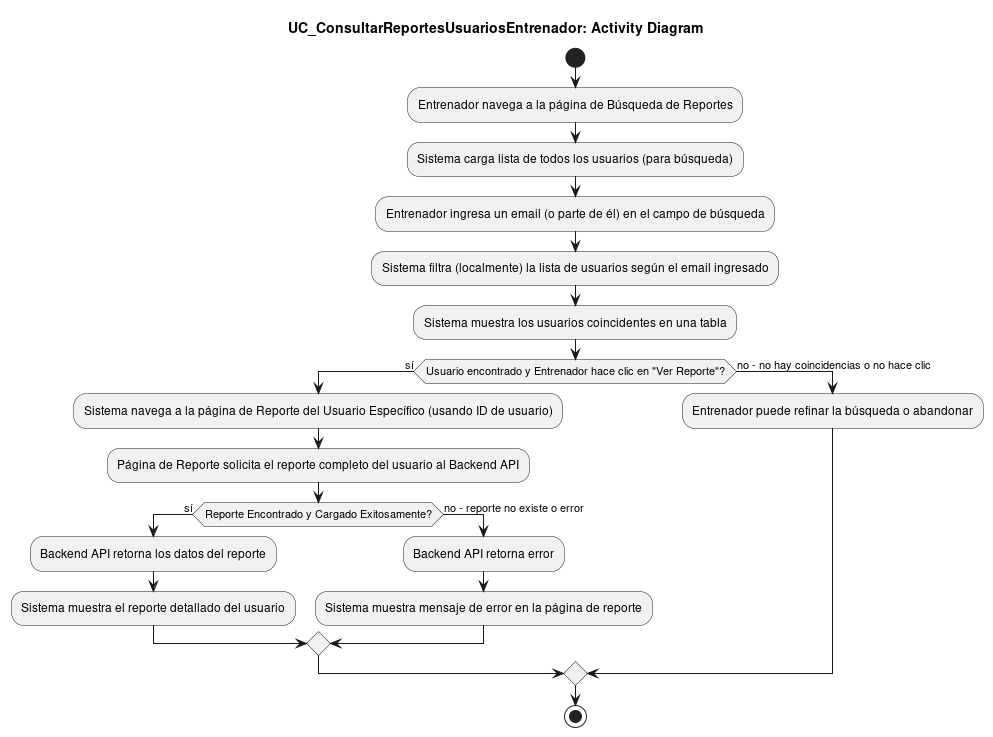

The diagram above was rendered by PlantUML. Its source (embedded in the PNG):
@startuml
title UC_ConsultarReportesUsuariosEntrenador: Activity Diagram

start
:Entrenador navega a la página de Búsqueda de Reportes;
:Sistema carga lista de todos los usuarios (para búsqueda);
:Entrenador ingresa un email (o parte de él) en el campo de búsqueda;
:Sistema filtra (localmente) la lista de usuarios según el email ingresado;
:Sistema muestra los usuarios coincidentes en una tabla;
if (Usuario encontrado y Entrenador hace clic en "Ver Reporte"?) then (sí)
  :Sistema navega a la página de Reporte del Usuario Específico (usando ID de usuario);
  :Página de Reporte solicita el reporte completo del usuario al Backend API;
  if (Reporte Encontrado y Cargado Exitosamente?) then (sí)
    :Backend API retorna los datos del reporte;
    :Sistema muestra el reporte detallado del usuario;
  else (no - reporte no existe o error)
    :Backend API retorna error;
    :Sistema muestra mensaje de error en la página de reporte;
  endif
else (no - no hay coincidencias o no hace clic)
  :Entrenador puede refinar la búsqueda o abandonar;
endif
stop
@enduml